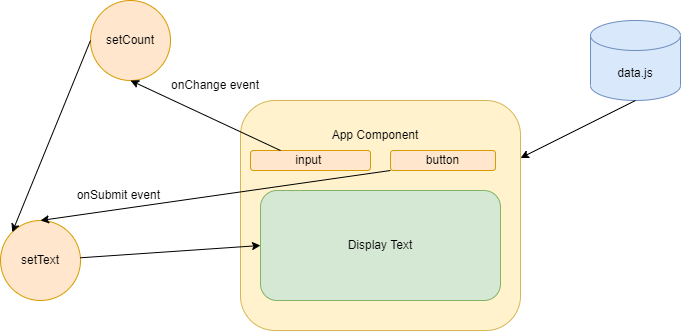

The diagram above was exported from draw.io. Its source (the exported page's mxGraphModel, read from the mxfile embedded in the PNG):
<mxGraphModel dx="1038" dy="579" grid="1" gridSize="10" guides="1" tooltips="1" connect="1" arrows="1" fold="1" page="1" pageScale="1" pageWidth="850" pageHeight="1100" math="0" shadow="0">
  <root>
    <mxCell id="0" />
    <mxCell id="1" parent="0" />
    <mxCell id="NOYLf1DI9qtfiPRoi0r9-1" value="" style="rounded=1;whiteSpace=wrap;html=1;fillColor=#fff2cc;strokeColor=#d6b656;" vertex="1" parent="1">
      <mxGeometry x="280" y="120" width="280" height="230" as="geometry" />
    </mxCell>
    <mxCell id="NOYLf1DI9qtfiPRoi0r9-2" value="data.js" style="shape=cylinder3;whiteSpace=wrap;html=1;boundedLbl=1;backgroundOutline=1;size=15;fillColor=#dae8fc;strokeColor=#6c8ebf;" vertex="1" parent="1">
      <mxGeometry x="630" y="40" width="90" height="80" as="geometry" />
    </mxCell>
    <mxCell id="NOYLf1DI9qtfiPRoi0r9-3" value="App Component" style="text;html=1;strokeColor=none;fillColor=none;align=center;verticalAlign=middle;whiteSpace=wrap;rounded=0;" vertex="1" parent="1">
      <mxGeometry x="350" y="140" width="130" height="30" as="geometry" />
    </mxCell>
    <mxCell id="NOYLf1DI9qtfiPRoi0r9-4" value="input&amp;nbsp;" style="rounded=1;whiteSpace=wrap;html=1;fillColor=#ffe6cc;strokeColor=#d79b00;" vertex="1" parent="1">
      <mxGeometry x="290" y="170" width="120" height="20" as="geometry" />
    </mxCell>
    <mxCell id="NOYLf1DI9qtfiPRoi0r9-5" value="button" style="rounded=1;whiteSpace=wrap;html=1;fillColor=#ffe6cc;strokeColor=#d79b00;" vertex="1" parent="1">
      <mxGeometry x="430" y="170" width="105" height="20" as="geometry" />
    </mxCell>
    <mxCell id="NOYLf1DI9qtfiPRoi0r9-6" value="" style="endArrow=classic;html=1;rounded=0;exitX=0.5;exitY=1;exitDx=0;exitDy=0;exitPerimeter=0;entryX=1;entryY=0.25;entryDx=0;entryDy=0;" edge="1" parent="1" source="NOYLf1DI9qtfiPRoi0r9-2" target="NOYLf1DI9qtfiPRoi0r9-1">
      <mxGeometry width="50" height="50" relative="1" as="geometry">
        <mxPoint x="400" y="320" as="sourcePoint" />
        <mxPoint x="450" y="270" as="targetPoint" />
      </mxGeometry>
    </mxCell>
    <mxCell id="NOYLf1DI9qtfiPRoi0r9-7" value="setText" style="ellipse;whiteSpace=wrap;html=1;aspect=fixed;fillColor=#ffe6cc;strokeColor=#d79b00;" vertex="1" parent="1">
      <mxGeometry x="40" y="240" width="80" height="80" as="geometry" />
    </mxCell>
    <mxCell id="NOYLf1DI9qtfiPRoi0r9-8" value="Display Text" style="rounded=1;whiteSpace=wrap;html=1;fillColor=#d5e8d4;strokeColor=#82b366;" vertex="1" parent="1">
      <mxGeometry x="300" y="210" width="240" height="110" as="geometry" />
    </mxCell>
    <mxCell id="NOYLf1DI9qtfiPRoi0r9-9" value="" style="endArrow=classic;html=1;rounded=0;exitX=0;exitY=1;exitDx=0;exitDy=0;entryX=0.5;entryY=0;entryDx=0;entryDy=0;" edge="1" parent="1" source="NOYLf1DI9qtfiPRoi0r9-5" target="NOYLf1DI9qtfiPRoi0r9-7">
      <mxGeometry width="50" height="50" relative="1" as="geometry">
        <mxPoint x="400" y="320" as="sourcePoint" />
        <mxPoint x="110" y="250" as="targetPoint" />
      </mxGeometry>
    </mxCell>
    <mxCell id="NOYLf1DI9qtfiPRoi0r9-10" value="" style="endArrow=classic;html=1;rounded=0;entryX=0;entryY=0.5;entryDx=0;entryDy=0;" edge="1" parent="1" source="NOYLf1DI9qtfiPRoi0r9-7" target="NOYLf1DI9qtfiPRoi0r9-8">
      <mxGeometry width="50" height="50" relative="1" as="geometry">
        <mxPoint x="400" y="320" as="sourcePoint" />
        <mxPoint x="450" y="270" as="targetPoint" />
      </mxGeometry>
    </mxCell>
    <mxCell id="NOYLf1DI9qtfiPRoi0r9-11" value="setCount" style="ellipse;whiteSpace=wrap;html=1;aspect=fixed;fillColor=#ffe6cc;strokeColor=#d79b00;" vertex="1" parent="1">
      <mxGeometry x="130" y="20" width="80" height="80" as="geometry" />
    </mxCell>
    <mxCell id="NOYLf1DI9qtfiPRoi0r9-12" value="onSubmit event&amp;nbsp;" style="text;html=1;strokeColor=none;fillColor=none;align=center;verticalAlign=middle;whiteSpace=wrap;rounded=0;" vertex="1" parent="1">
      <mxGeometry x="100" y="200" width="120" height="30" as="geometry" />
    </mxCell>
    <mxCell id="NOYLf1DI9qtfiPRoi0r9-13" value="" style="endArrow=classic;html=1;rounded=0;exitX=0.25;exitY=0;exitDx=0;exitDy=0;entryX=0.5;entryY=1;entryDx=0;entryDy=0;" edge="1" parent="1" source="NOYLf1DI9qtfiPRoi0r9-4" target="NOYLf1DI9qtfiPRoi0r9-11">
      <mxGeometry width="50" height="50" relative="1" as="geometry">
        <mxPoint x="400" y="320" as="sourcePoint" />
        <mxPoint x="450" y="270" as="targetPoint" />
      </mxGeometry>
    </mxCell>
    <mxCell id="NOYLf1DI9qtfiPRoi0r9-14" value="" style="endArrow=classic;html=1;rounded=0;exitX=0;exitY=0.5;exitDx=0;exitDy=0;entryX=0;entryY=0;entryDx=0;entryDy=0;" edge="1" parent="1" source="NOYLf1DI9qtfiPRoi0r9-11" target="NOYLf1DI9qtfiPRoi0r9-7">
      <mxGeometry width="50" height="50" relative="1" as="geometry">
        <mxPoint x="400" y="320" as="sourcePoint" />
        <mxPoint x="450" y="270" as="targetPoint" />
      </mxGeometry>
    </mxCell>
    <mxCell id="NOYLf1DI9qtfiPRoi0r9-15" value="onChange event" style="text;html=1;strokeColor=none;fillColor=none;align=center;verticalAlign=middle;whiteSpace=wrap;rounded=0;" vertex="1" parent="1">
      <mxGeometry x="190" y="90" width="130" height="30" as="geometry" />
    </mxCell>
  </root>
</mxGraphModel>